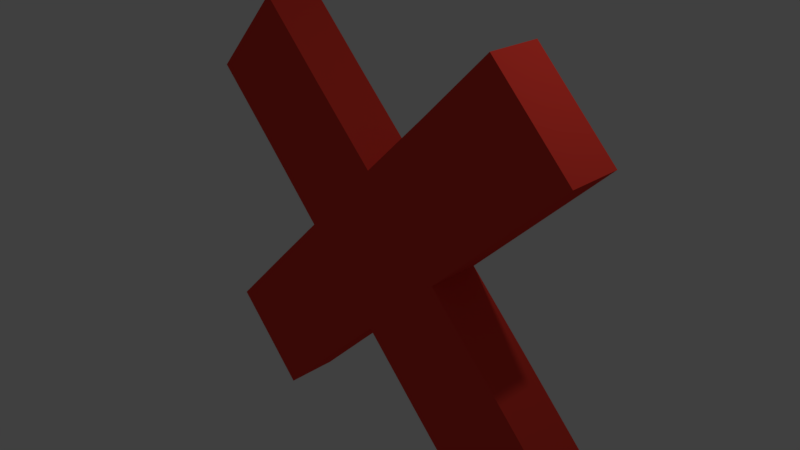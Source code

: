 # Source: WrongMark.blend  (saved by Blender 2.79.0; exported with 4.5.12 LTS)
import bpy
from mathutils import Matrix  # noqa: F401  (used for matrix-valued properties, if any)

bpy.ops.wm.read_factory_settings(use_empty=True)
scene = bpy.context.scene
scene.name = 'Scene'

# ---- collections
col_collection_1 = bpy.data.collections.new('Collection 1'); scene.collection.children.link(col_collection_1)

# ---- materials (node trees are filled in below, after node groups)
mat_wrongmark = bpy.data.materials.new('WrongMark')
mat_wrongmark.alpha_threshold = 0.0
mat_wrongmark.use_transparent_shadow = False
mat_wrongmark.diffuse_color = (0.8, 0.05086, 0.03429, 1.0)
mat_wrongmark.roughness = 0.5

# ---- material node trees

# ---- world
world_world = bpy.data.worlds.new('World'); scene.world = world_world
world_world.color = (0.05088, 0.05088, 0.05088)
world_world.use_sun_shadow = False
world_world.sun_shadow_jitter_overblur = 0.0
world_world.cycles.sampling_method = 'MANUAL'

# ---- cameras
cam_camera = bpy.data.cameras.new('Camera')
cam_camera.clip_end = 100.0
cam_camera.lens = 35.0
cam_camera.sensor_width = 32.0
cam_camera.sensor_height = 18.0
cam_camera.ortho_scale = 7.314
cam_camera.dof.focus_distance = 0.0
cam_camera.dof.aperture_fstop = 128.0

# ---- lights
light_lamp = bpy.data.lights.new('Lamp', 'POINT')
light_lamp.transmission_factor = 0.0
light_lamp.cutoff_distance = 30.0
light_lamp.energy = 100.0
light_lamp.shadow_buffer_clip_start = 1.001
light_lamp.shadow_soft_size = 0.1
light_lamp.shadow_maximum_resolution = 0.006
light_lamp.use_absolute_resolution = True

# ---- meshes
me_plane = bpy.data.meshes.new('Plane')
me_plane.from_pydata([(-0.6557, -0.4182, 8.511e-08), (0.9525, -0.4182, 8.511e-08), (-0.6616, 1.042, 6.08e-09), (0.9466, 1.006, 8.685e-10), (-0.6616, 2.241, 1.815e-07), (0.9584, 2.229, 1.798e-07), (-0.6676, 3.861, 4.186e-07), (0.9525, 3.838, 4.151e-07), (-0.6557, 5.179, 6.114e-07), (0.9525, 5.144, 6.062e-07), (-0.6557, 6.497, 8.042e-07), (0.9525, 6.497, 8.042e-07), (-1.95, 2.247, 1.824e-07), (-1.968, 3.844, 4.16e-07), (-3.286, 2.241, 1.815e-07), (-3.303, 3.838, 4.151e-07), (2.241, 2.229, 1.798e-07), (2.229, 3.844, 4.16e-07), (3.618, 2.241, 1.815e-07), (3.6, 3.838, 4.151e-07), (0.1484, 3.042, 2.988e-07)], [], [(0, 1, 3, 2), (2, 3, 5, 4), (7, 6, 20), (6, 7, 9, 8), (8, 9, 11, 10), (4, 6, 13, 12), (12, 13, 15, 14), (7, 5, 16, 17), (17, 16, 18, 19), (4, 5, 20), (5, 7, 20), (6, 4, 20)])
me_plane.materials.append(mat_wrongmark)
me_plane.use_remesh_preserve_volume = False
me_plane.use_remesh_preserve_attributes = False
me_plane.use_mirror_vertex_groups = False
me_plane.update()

# ---- objects
ob_plane = bpy.data.objects.new('Plane', me_plane)
ob_lamp = bpy.data.objects.new('Lamp', light_lamp)
ob_camera = bpy.data.objects.new('Camera', cam_camera)

# ---- transforms, parenting, visibility, modifiers, constraints
ob_plane.location = (-2.253, 2.745e-07, -2.043)
ob_plane.rotation_euler = (1.571, 0.7854, 1.344e-07)
ob_plane.lineart.crease_threshold = 0.0
_m = ob_plane.modifiers.new('Solidify', 'SOLIDIFY')
_m.thickness = 0.747
_m.nonmanifold_thickness_mode = 'FIXED'
_m.nonmanifold_merge_threshold = 0.0003
ob_lamp.location = (4.076, 1.005, 5.904)
ob_lamp.rotation_euler = (0.6503, 0.05522, 1.866)
ob_lamp.lock_rotations_4d = False
ob_lamp.empty_display_type = 'ARROWS'
ob_lamp.color = (0.0, 0.0, 0.0, 0.0)
ob_lamp.lineart.crease_threshold = 0.0
ob_camera.location = (7.481, -6.508, 5.344)
ob_camera.rotation_euler = (1.109, 0.0, 0.8149)
ob_camera.lock_rotations_4d = False
ob_camera.empty_display_type = 'ARROWS'
ob_camera.color = (0.0, 0.0, 0.0, 0.0)
ob_camera.display_type = 'WIRE'
ob_camera.lineart.crease_threshold = 0.0

# ---- collection membership
col_collection_1.objects.link(ob_plane)
col_collection_1.objects.link(ob_lamp)
col_collection_1.objects.link(ob_camera)

# ---- scene / render settings (as saved in the file)
scene.camera = ob_camera
scene.frame_start = 1; scene.frame_end = 250; scene.frame_set(1)
scene.render.engine = 'BLENDER_EEVEE_NEXT'
scene.render.resolution_percentage = 50
scene.render.dither_intensity = 0.0
scene.cycles.use_denoising = False
scene.cycles.samples = 128
scene.cycles.sampling_pattern = 'TABULATED_SOBOL'
scene.cycles.use_adaptive_sampling = False
scene.cycles.use_light_tree = False
scene.cycles.blur_glossy = 0.0
scene.cycles.sample_clamp_indirect = 0.0
scene.view_settings.view_transform = 'Standard'
bpy.context.view_layer.update()
